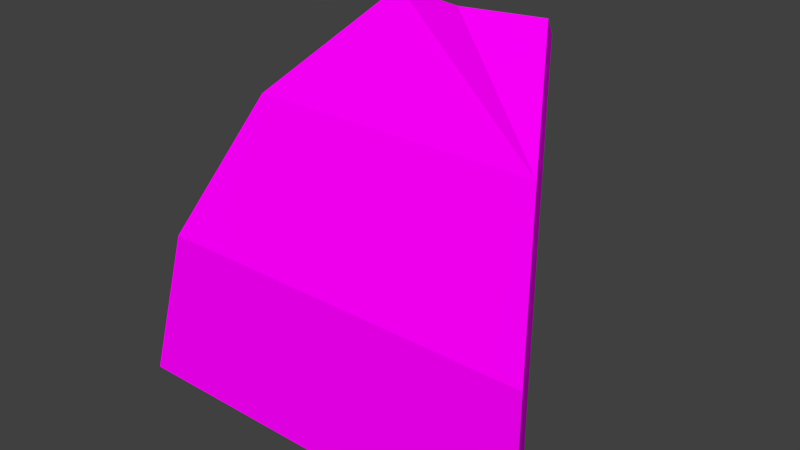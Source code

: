 # Source: cave_door.blend  (saved by Blender 2.79.0; exported with 4.5.12 LTS)
import bpy
from mathutils import Matrix  # noqa: F401  (used for matrix-valued properties, if any)

bpy.ops.wm.read_factory_settings(use_empty=True)
scene = bpy.context.scene
scene.name = 'Scene'

# ---- collections
col_collection_1 = bpy.data.collections.new('Collection 1'); scene.collection.children.link(col_collection_1)

# ---- images (referenced by path relative to the original .blend; pixels are not part of the script)
import os
ASSET_DIR = os.environ.get("B2B_ASSET_DIR", "")  # directory of the original .blend (textures are referenced by path, not embedded)
HERE = os.path.dirname(os.path.abspath(__file__))  # packed textures are extracted next to this script under _unpacked/

def load_image(name, relpath, width, height, colorspace="sRGB"):
    """Load a texture the original file referenced (path relative to the .blend, or extracted next to this script)."""
    p = next((c for c in (os.path.join(HERE, relpath), os.path.join(ASSET_DIR, relpath)) if relpath and os.path.exists(c)), "")
    if p:
        img = bpy.data.images.load(p, check_existing=True)
        img.name = name
    else:  # same state as the original file: an image datablock whose file is absent (Cycles renders it pink)
        img = bpy.data.images.new(name, width, height)
        img.source = "FILE"
        img.filepath = "//" + (relpath or name)
    img.colorspace_settings.name = colorspace
    return img
img_cave = load_image('cave', 'cave.png', 1024, 1024, 'sRGB')
img_cave_door = load_image('cave door', 'cave door.png', 1024, 1024, 'sRGB')

# ---- materials (node trees are filled in below, after node groups)
mat_cave = bpy.data.materials.new('cave')
mat_cave.alpha_threshold = 0.0
mat_cave.roughness = 0.5
mat_door = bpy.data.materials.new('door')
mat_door.alpha_threshold = 0.0
mat_door.roughness = 0.5

# ---- material node trees
mat_cave.use_nodes = True; mat_cave.node_tree.nodes.clear()
_N = mat_cave.node_tree.nodes; _L = mat_cave.node_tree.links
n0 = _N.new('ShaderNodeOutputMaterial'); n0.name = 'Material Output'; n0.location = (300, 300)
n1 = _N.new('ShaderNodeBsdfDiffuse'); n1.name = 'Diffuse BSDF'; n1.location = (10, 300)
n2 = _N.new('ShaderNodeTexImage'); n2.name = 'Image Texture'; n2.location = (-229, 226)
n2.width = 134
n2.image = img_cave
_L.new(n1.outputs[0], n0.inputs[0])
_L.new(n2.outputs[0], n1.inputs[0])
n0.is_active_output = True
mat_door.use_nodes = True; mat_door.node_tree.nodes.clear()
_N = mat_door.node_tree.nodes; _L = mat_door.node_tree.links
n0 = _N.new('ShaderNodeOutputMaterial'); n0.name = 'Material Output'; n0.location = (300, 300)
n1 = _N.new('ShaderNodeBsdfDiffuse'); n1.name = 'Diffuse BSDF'; n1.location = (10, 300)
n2 = _N.new('ShaderNodeTexImage'); n2.name = 'Image Texture'; n2.location = (-292, 253)
n2.width = 140
n2.image = img_cave_door
_L.new(n1.outputs[0], n0.inputs[0])
_L.new(n2.outputs[0], n1.inputs[0])
n0.is_active_output = True

# ---- world
world_world = bpy.data.worlds.new('World'); scene.world = world_world
world_world.color = (0.05088, 0.05088, 0.05088)
world_world.use_sun_shadow = False
world_world.sun_shadow_jitter_overblur = 0.0
world_world.cycles.sampling_method = 'MANUAL'

# ---- meshes
me_sphere = bpy.data.meshes.new('Sphere')
me_sphere.from_pydata([(0.2002, -0.3262, 0.9646), (0.3699, -0.6027, 0.7478), (0.4833, -0.7874, 0.4234), (0.5231, -0.8523, 0.00105), (-0.5983, -0.9953, 0.00105), (-0.5525, -0.9208, 0.4011), (-0.4222, -0.7085, 0.7739), (-0.2272, -0.3908, 1.023), (0.0, -0.3716, 0.9646), (0.0, -0.4432, 1.023), (0.5983, -0.9953, 0.00105), (-0.2002, -0.3262, 0.9646), (-0.3699, -0.6027, 0.7478), (-0.4833, -0.7874, 0.4234), (-0.5231, -0.8523, 0.00105), (0.5525, -0.9208, 0.4011), (0.4222, -0.7085, 0.7739), (0.2272, -0.3908, 1.023)], [], [(0, 17, 16, 1), (11, 7, 9, 8), (14, 4, 5, 13), (13, 5, 6, 12), (2, 15, 10, 3), (12, 6, 7, 11), (8, 9, 17, 0), (13, 2, 3, 14), (1, 16, 15, 2), (15, 5, 4, 10), (14, 3, 10, 4), (12, 1, 2, 13), (8, 0, 1, 12, 11), (16, 6, 5, 15), (6, 16, 17, 9, 7)])
me_sphere.polygons.foreach_set('material_index', [1, 1, 1, 1, 1, 1, 1, 1, 1, 1, 1, 1, 1, 1, 1])
_uv = me_sphere.uv_layers.new(name='UVMap')
_uv.uv.foreach_set('vector', [0.5735, 0.0465, 0.5834, 0.0149, 0.7462, 0.01924, 0.7151, 0.05028, 0.4265, 0.0465, 0.4166, 0.0149, 0.5, 0.0001464, 0.5, 0.03372, 0.04968, 0.2224, 0.0001464, 0.1909, 0.1049, 0.08523, 0.1553, 0.1077, 0.1553, 0.1077, 0.1049, 0.08523, 0.2538, 0.01924, 0.2849, 0.05028, 0.8447, 0.1077, 0.8951, 0.08523, 0.9999, 0.1909, 0.9503, 0.2224, 0.2849, 0.05028, 0.2538, 0.01924, 0.4166, 0.0149, 0.4265, 0.0465, 0.5, 0.03372, 0.5, 0.0001464, 0.5834, 0.0149, 0.5735, 0.0465, 0.4495, 0.4867, 0.8006, 0.4867, 0.8151, 0.642, 0.4351, 0.642, 0.7151, 0.05028, 0.7462, 0.01924, 0.8951, 0.08523, 0.8447, 0.1077, 0.4181, 0.3705, 0.01677, 0.3705, 0.0001464, 0.2227, 0.4348, 0.2227, 0.02745, 0.6743, 0.4075, 0.6743, 0.4348, 0.7262, 0.0001464, 0.7262, 0.4907, 0.3511, 0.7594, 0.3511, 0.8006, 0.4867, 0.4495, 0.4867, 0.6241, 0.2349, 0.6978, 0.2235, 0.7594, 0.3511, 0.4907, 0.3511, 0.5505, 0.2227, 0.3708, 0.5263, 0.06409, 0.5263, 0.01677, 0.3705, 0.4181, 0.3705, 0.06409, 0.5263, 0.3708, 0.5263, 0.3021, 0.674, 0.2186, 0.6598, 0.1349, 0.673])
me_sphere.materials.append(mat_cave)
me_sphere.materials.append(mat_door)
me_sphere.use_remesh_preserve_volume = False
me_sphere.use_remesh_preserve_attributes = False
me_sphere.use_mirror_vertex_groups = False
me_sphere.use_paint_bone_selection = False
me_sphere.use_paint_mask = True
me_sphere.update()

# ---- objects
ob_sphere = bpy.data.objects.new('Sphere', me_sphere)

# ---- transforms, parenting, visibility, modifiers, constraints
ob_sphere.location = (0.0, 0.0, 0.0)
ob_sphere.lineart.crease_threshold = 0.0
_vg = ob_sphere.vertex_groups.new(name='door')
_vg.add([0, 1, 2, 3, 4, 5, 6, 7, 8, 9, 10, 11, 12, 13, 14, 15, 16, 17], 1.0, 'REPLACE')
_vg = ob_sphere.vertex_groups.new(name='root')
_m = ob_sphere.modifiers.new('Armature', 'ARMATURE')
_m = ob_sphere.modifiers.new('Armature.001', 'ARMATURE')

# ---- collection membership
col_collection_1.objects.link(ob_sphere)

# ---- scene / render settings (as saved in the file)
scene.frame_start = 1; scene.frame_end = 32; scene.frame_set(28)
scene.render.engine = 'CYCLES'
scene.render.resolution_percentage = 50
scene.render.dither_intensity = 0.0
scene.cycles.use_denoising = False
scene.cycles.samples = 128
scene.cycles.sampling_pattern = 'TABULATED_SOBOL'
scene.cycles.use_adaptive_sampling = False
scene.cycles.use_light_tree = False
scene.cycles.blur_glossy = 0.0
scene.cycles.sample_clamp_indirect = 0.0
scene.view_settings.view_transform = 'Standard'
bpy.context.view_layer.update()

# ---- added for rendering (the .blend has no active camera and no usable light): camera, sun
cam_auto = bpy.data.cameras.new('AutoCamera')
cam_auto.lens = 50.0
cam_auto.sensor_width = 36.0
cam_auto.clip_end = 1000.0
ob_auto_camera = bpy.data.objects.new('AutoCamera', cam_auto)
scene.collection.objects.link(ob_auto_camera)
ob_auto_camera.location = (1.58207, -2.55923, 1.7777)
ob_auto_camera.rotation_euler = (1.09748, -7.21219e-08, 0.694738)
scene.camera = ob_auto_camera
light_auto_sun = bpy.data.lights.new('AutoSun', 'SUN')
light_auto_sun.energy = 3.0
light_auto_sun.angle = 0.0523599
ob_auto_sun = bpy.data.objects.new('AutoSun', light_auto_sun)
scene.collection.objects.link(ob_auto_sun)
ob_auto_sun.rotation_euler = (0.872665, 0.174533, 0.523599)
bpy.context.view_layer.update()

